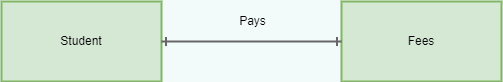

The diagram above was exported from draw.io. Its source (the exported page's mxGraphModel, read from the mxfile embedded in the PNG):
<mxGraphModel dx="1497" dy="754" grid="0" gridSize="10" guides="1" tooltips="1" connect="1" arrows="1" fold="1" page="1" pageScale="1" pageWidth="850" pageHeight="1100" background="#F3FAFA" math="0" shadow="0">
  <root>
    <mxCell id="0" />
    <mxCell id="1" parent="0" />
    <mxCell id="JbyN0zEBexjrjS6rF5oi-6" value="Student" style="rounded=0;whiteSpace=wrap;html=1;sketch=0;hachureGap=4;strokeColor=#82b366;fillColor=#d5e8d4;strokeWidth=2;" parent="1" vertex="1">
      <mxGeometry x="33" y="462" width="160" height="80" as="geometry" />
    </mxCell>
    <mxCell id="JbyN0zEBexjrjS6rF5oi-8" value="Fees" style="rounded=0;whiteSpace=wrap;html=1;sketch=0;hachureGap=4;strokeColor=#82b366;fillColor=#d5e8d4;strokeWidth=2;" parent="1" vertex="1">
      <mxGeometry x="373" y="462" width="160" height="80" as="geometry" />
    </mxCell>
    <mxCell id="OJ5F5jjsxRypLC9XuONn-11" value="" style="edgeStyle=entityRelationEdgeStyle;fontSize=12;html=1;endArrow=ERone;startArrow=ERone;rounded=0;entryX=0;entryY=0.5;entryDx=0;entryDy=0;exitX=1;exitY=0.5;exitDx=0;exitDy=0;fillColor=#f5f5f5;strokeColor=#666666;strokeWidth=2;startFill=0;endFill=0;" edge="1" parent="1" source="JbyN0zEBexjrjS6rF5oi-6" target="JbyN0zEBexjrjS6rF5oi-8">
      <mxGeometry width="100" height="100" relative="1" as="geometry">
        <mxPoint x="209" y="512" as="sourcePoint" />
        <mxPoint x="373" y="512" as="targetPoint" />
      </mxGeometry>
    </mxCell>
    <mxCell id="OJ5F5jjsxRypLC9XuONn-18" value="Pays" style="text;html=1;align=center;verticalAlign=middle;resizable=0;points=[];autosize=1;strokeColor=none;fillColor=none;strokeWidth=2;" vertex="1" parent="1">
      <mxGeometry x="266" y="473" width="36" height="18" as="geometry" />
    </mxCell>
  </root>
</mxGraphModel>